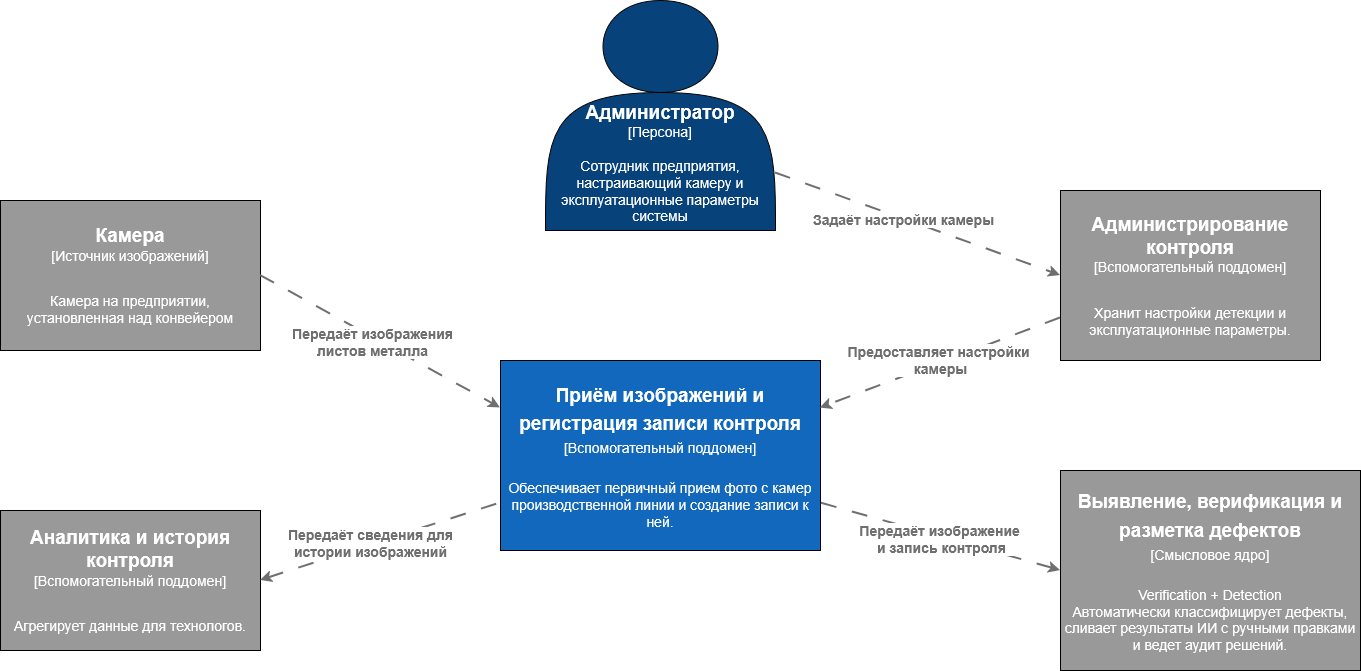

The diagram above was exported from draw.io. Its source (the exported page's mxGraphModel, read from the mxfile embedded in the PNG):
<mxGraphModel dx="2121" dy="1199" grid="1" gridSize="10" guides="1" tooltips="1" connect="1" arrows="1" fold="1" page="1" pageScale="1" pageWidth="827" pageHeight="1169" math="0" shadow="0">
  <root>
    <mxCell id="0" />
    <mxCell id="1" parent="0" />
    <mxCell id="ivbaEnAYmrhgH6UCP3-R-1" parent="1" style="rounded=0;whiteSpace=wrap;html=1;fillColor=light-dark(#1168BC,#1168BC);" value="&lt;div&gt;&lt;font style=&quot;font-size: 19px;&quot; face=&quot;Helvetica&quot;&gt;&lt;span style=&quot;line-height: 150%;&quot;&gt;&lt;span style=&quot;color: rgb(255, 255, 255);&quot;&gt;&lt;b&gt;Приём изображений и регистрация записи контроля&lt;/b&gt;&lt;/span&gt;&lt;/span&gt;&lt;/font&gt;&lt;/div&gt;&lt;div&gt;&lt;font style=&quot;font-size: 14px;&quot; face=&quot;Helvetica&quot;&gt;&lt;span style=&quot;line-height: 150%;&quot;&gt;&lt;span style=&quot;color: rgb(255, 255, 255);&quot;&gt;[Вспомогательный поддомен]&lt;/span&gt;&lt;/span&gt;&lt;/font&gt;&lt;/div&gt;&lt;div&gt;&lt;font style=&quot;font-size: 14px;&quot; face=&quot;Helvetica&quot;&gt;&lt;span style=&quot;line-height: 150%;&quot;&gt;&lt;span style=&quot;color: rgb(255, 255, 255);&quot;&gt;&lt;br&gt;&lt;/span&gt;&lt;/span&gt;&lt;/font&gt;&lt;/div&gt;&lt;div&gt;&lt;span style=&quot;color: light-dark(rgb(255, 255, 255), rgb(255, 255, 255));&quot;&gt;&lt;font style=&quot;font-size: 14px;&quot;&gt;Обеспечивает первичный прием фото с камер производственной линии и создание записи к ней.&lt;/font&gt;&lt;/span&gt;&lt;/div&gt;" vertex="1">
      <mxGeometry height="190" width="320" x="640" y="530" as="geometry" />
    </mxCell>
    <mxCell id="ivbaEnAYmrhgH6UCP3-R-4" edge="1" parent="1" source="ivbaEnAYmrhgH6UCP3-R-2" style="rounded=0;orthogonalLoop=1;jettySize=auto;html=1;exitX=1;exitY=0.75;exitDx=0;exitDy=0;startSize=6;strokeWidth=2;dashed=1;dashPattern=8 8;strokeColor=#6F6F6F;entryX=0;entryY=0.5;entryDx=0;entryDy=0;" target="ivbaEnAYmrhgH6UCP3-R-10">
      <mxGeometry relative="1" as="geometry">
        <mxPoint x="1140" y="430" as="targetPoint" />
      </mxGeometry>
    </mxCell>
    <mxCell id="ivbaEnAYmrhgH6UCP3-R-5" connectable="0" parent="ivbaEnAYmrhgH6UCP3-R-4" style="edgeLabel;html=1;align=center;verticalAlign=middle;resizable=0;points=[];" value="&lt;font style=&quot;color: rgb(111, 111, 111); font-size: 14px;&quot;&gt;&lt;b&gt;Задаёт настройки камеры&lt;/b&gt;&lt;/font&gt;" vertex="1">
      <mxGeometry relative="1" x="-0.1059" as="geometry">
        <mxPoint as="offset" />
      </mxGeometry>
    </mxCell>
    <mxCell id="ivbaEnAYmrhgH6UCP3-R-2" parent="1" style="shape=actor;whiteSpace=wrap;html=1;fillColor=#07427B;" value="&lt;div&gt;&lt;span style=&quot;color: rgb(255, 255, 255);&quot;&gt;&lt;br&gt;&lt;/span&gt;&lt;/div&gt;&lt;div&gt;&lt;span style=&quot;color: rgba(0, 0, 0, 0);&quot;&gt;&lt;br&gt;&lt;/span&gt;&lt;/div&gt;&lt;div&gt;&lt;span style=&quot;color: rgba(0, 0, 0, 0);&quot;&gt;&lt;br&gt;&lt;/span&gt;&lt;/div&gt;&lt;div&gt;&lt;span style=&quot;color: rgba(0, 0, 0, 0);&quot;&gt;&lt;br&gt;&lt;/span&gt;&lt;/div&gt;&lt;div&gt;&lt;span style=&quot;color: rgba(0, 0, 0, 0);&quot;&gt;&lt;br&gt;&lt;/span&gt;&lt;/div&gt;&lt;div&gt;&lt;span style=&quot;color: rgb(255, 255, 255);&quot;&gt;&lt;font style=&quot;font-size: 19px;&quot;&gt;&lt;b&gt;&lt;br&gt;&lt;/b&gt;&lt;/font&gt;&lt;/span&gt;&lt;/div&gt;&lt;div&gt;&lt;span style=&quot;color: rgb(255, 255, 255);&quot;&gt;&lt;font style=&quot;font-size: 19px;&quot;&gt;&lt;b&gt;Администратор&lt;/b&gt;&lt;/font&gt;&lt;/span&gt;&lt;/div&gt;&lt;div&gt;&lt;font style=&quot;font-size: 14px;&quot;&gt;&lt;span style=&quot;color: rgb(255, 255, 255);&quot;&gt;[Персона]&lt;/span&gt;&lt;/font&gt;&lt;/div&gt;&lt;div&gt;&lt;font style=&quot;font-size: 14px;&quot;&gt;&lt;span style=&quot;color: rgb(255, 255, 255);&quot;&gt;&lt;br&gt;&lt;/span&gt;&lt;/font&gt;&lt;/div&gt;&lt;div&gt;&lt;font style=&quot;font-size: 14px;&quot;&gt;&lt;span style=&quot;color: rgb(255, 255, 255);&quot;&gt;Сотрудник предприятия, настраивающий камеру и эксплуатационные параметры системы&lt;/span&gt;&lt;/font&gt;&lt;/div&gt;" vertex="1">
      <mxGeometry height="230" width="230" x="685" y="170" as="geometry" />
    </mxCell>
    <mxCell id="ivbaEnAYmrhgH6UCP3-R-7" parent="1" style="rounded=0;whiteSpace=wrap;html=1;fillColor=light-dark(#999999,#1168BC);" value="&lt;div&gt;&lt;font style=&quot;font-size: 19px;&quot; face=&quot;Helvetica&quot;&gt;&lt;span style=&quot;line-height: 150%;&quot;&gt;&lt;span style=&quot;color: rgb(255, 255, 255);&quot;&gt;&lt;b&gt;Выявление, верификация и разметка дефектов&lt;/b&gt;&lt;/span&gt;&lt;/span&gt;&lt;/font&gt;&lt;/div&gt;&lt;div&gt;&lt;font style=&quot;font-size: 14px;&quot; face=&quot;Helvetica&quot;&gt;&lt;span style=&quot;line-height: 150%;&quot;&gt;&lt;span style=&quot;color: rgb(255, 255, 255);&quot;&gt;[Смысловое ядро]&lt;/span&gt;&lt;/span&gt;&lt;/font&gt;&lt;/div&gt;&lt;div&gt;&lt;font style=&quot;font-size: 14px;&quot; face=&quot;Helvetica&quot;&gt;&lt;span style=&quot;line-height: 150%;&quot;&gt;&lt;span style=&quot;color: rgb(255, 255, 255);&quot;&gt;&lt;br&gt;&lt;/span&gt;&lt;/span&gt;&lt;/font&gt;&lt;/div&gt;&lt;div&gt;&lt;font style=&quot;color: rgb(255, 255, 255); font-size: 14px;&quot; face=&quot;Helvetica&quot;&gt;Verification + Detection&lt;/font&gt;&lt;/div&gt;&lt;div&gt;&lt;font style=&quot;color: rgb(255, 255, 255); font-size: 14px;&quot; face=&quot;Helvetica&quot;&gt;Автоматически классифицирует дефекты, сливает результаты ИИ с ручными правками и ведет аудит решений.&lt;/font&gt;&lt;/div&gt;" vertex="1">
      <mxGeometry height="200" width="300" x="1200" y="640" as="geometry" />
    </mxCell>
    <mxCell id="ivbaEnAYmrhgH6UCP3-R-8" parent="1" style="rounded=0;whiteSpace=wrap;html=1;fillColor=light-dark(#999999,#1168BC);" value="&lt;div&gt;&lt;font style=&quot;color: rgb(255, 255, 255); font-size: 19px;&quot;&gt;&lt;span style=&quot;color: rgb(255, 255, 255);&quot;&gt;&lt;b&gt;Аналитика и история контроля&lt;/b&gt;&lt;/span&gt;&lt;/font&gt;&lt;/div&gt;&lt;div&gt;&lt;font style=&quot;font-size: 14px;&quot;&gt;&lt;span style=&quot;color: rgb(255, 255, 255);&quot;&gt;&lt;font&gt;[Вспомогательный поддомен]&lt;/font&gt;&lt;/span&gt;&lt;/font&gt;&lt;/div&gt;&lt;div&gt;&lt;br&gt;&lt;/div&gt;&lt;div&gt;&lt;br&gt;&lt;/div&gt;&lt;div&gt;&lt;span style=&quot;color: light-dark(rgb(255, 255, 255), rgb(255, 255, 255));&quot;&gt;&lt;font style=&quot;font-size: 14px;&quot;&gt;Агрегирует данные для технологов.&lt;/font&gt;&lt;/span&gt;&lt;/div&gt;" vertex="1">
      <mxGeometry height="140" width="260" x="140" y="680" as="geometry" />
    </mxCell>
    <mxCell id="ivbaEnAYmrhgH6UCP3-R-9" parent="1" style="rounded=0;whiteSpace=wrap;html=1;fillColor=light-dark(#999999,#1168BC);" value="&lt;div&gt;&lt;font style=&quot;color: rgb(255, 255, 255); font-size: 19px;&quot;&gt;&lt;span style=&quot;color: rgb(255, 255, 255);&quot;&gt;&lt;b&gt;Камера&lt;/b&gt;&lt;/span&gt;&lt;/font&gt;&lt;/div&gt;&lt;div&gt;&lt;font style=&quot;font-size: 14px;&quot;&gt;&lt;span style=&quot;color: rgb(255, 255, 255);&quot;&gt;&lt;font&gt;[Источник изображений]&lt;/font&gt;&lt;/span&gt;&lt;/font&gt;&lt;/div&gt;&lt;div&gt;&lt;br&gt;&lt;/div&gt;&lt;div&gt;&lt;br&gt;&lt;/div&gt;&lt;div&gt;&lt;span style=&quot;color: light-dark(rgb(255, 255, 255), rgb(255, 255, 255));&quot;&gt;&lt;font style=&quot;font-size: 14px;&quot;&gt;Камера на предприятии, установленная над конвейером&lt;/font&gt;&lt;/span&gt;&lt;/div&gt;" vertex="1">
      <mxGeometry height="150" width="260" x="140" y="370" as="geometry" />
    </mxCell>
    <mxCell id="ivbaEnAYmrhgH6UCP3-R-10" parent="1" style="rounded=0;whiteSpace=wrap;html=1;fillColor=light-dark(#999999,#1168BC);" value="&lt;div&gt;&lt;font style=&quot;color: rgb(255, 255, 255); font-size: 19px;&quot;&gt;&lt;span style=&quot;color: rgb(255, 255, 255);&quot;&gt;&lt;b&gt;Администрирование контроля&lt;/b&gt;&lt;/span&gt;&lt;/font&gt;&lt;/div&gt;&lt;div&gt;&lt;font style=&quot;font-size: 14px;&quot;&gt;&lt;span style=&quot;color: rgb(255, 255, 255);&quot;&gt;&lt;font&gt;[Вспомогательный поддомен]&lt;/font&gt;&lt;/span&gt;&lt;/font&gt;&lt;/div&gt;&lt;div&gt;&lt;br&gt;&lt;/div&gt;&lt;div&gt;&lt;br&gt;&lt;/div&gt;&lt;div&gt;&lt;span style=&quot;color: light-dark(rgb(255, 255, 255), rgb(255, 255, 255));&quot;&gt;&lt;font style=&quot;font-size: 14px;&quot;&gt;Хранит настройки детекции и эксплуатационные параметры.&lt;/font&gt;&lt;/span&gt;&lt;/div&gt;" vertex="1">
      <mxGeometry height="170" width="260" x="1200" y="360" as="geometry" />
    </mxCell>
    <mxCell id="ivbaEnAYmrhgH6UCP3-R-11" edge="1" parent="1" source="ivbaEnAYmrhgH6UCP3-R-7" style="rounded=0;orthogonalLoop=1;jettySize=auto;html=1;exitX=0;exitY=0.5;exitDx=0;exitDy=0;entryX=1;entryY=0.75;entryDx=0;entryDy=0;startSize=6;strokeWidth=2;dashed=1;dashPattern=8 8;strokeColor=#6F6F6F;endArrow=none;endFill=0;startArrow=classic;startFill=1;" target="ivbaEnAYmrhgH6UCP3-R-1">
      <mxGeometry relative="1" as="geometry">
        <mxPoint x="1070" y="590" as="sourcePoint" />
        <mxPoint x="1070" y="760" as="targetPoint" />
      </mxGeometry>
    </mxCell>
    <mxCell id="ivbaEnAYmrhgH6UCP3-R-13" connectable="0" parent="ivbaEnAYmrhgH6UCP3-R-11" style="edgeLabel;html=1;align=center;verticalAlign=middle;resizable=0;points=[];fontColor=#6F6F6F;" value="&lt;div&gt;&lt;b&gt;&lt;font style=&quot;font-size: 14px;&quot;&gt;Передаёт изображение&amp;nbsp;&lt;br&gt;и запись контроля&lt;/font&gt;&lt;/b&gt;&lt;/div&gt;" vertex="1">
      <mxGeometry relative="1" x="-0.0122" y="2" as="geometry">
        <mxPoint as="offset" />
      </mxGeometry>
    </mxCell>
    <mxCell id="ivbaEnAYmrhgH6UCP3-R-21" edge="1" parent="1" source="ivbaEnAYmrhgH6UCP3-R-8" style="rounded=0;orthogonalLoop=1;jettySize=auto;html=1;entryX=0;entryY=0.75;entryDx=0;entryDy=0;startSize=6;strokeWidth=2;dashed=1;dashPattern=8 8;strokeColor=#6F6F6F;exitX=1;exitY=0.5;exitDx=0;exitDy=0;endArrow=none;endFill=0;startArrow=classic;startFill=1;" target="ivbaEnAYmrhgH6UCP3-R-1">
      <mxGeometry relative="1" as="geometry">
        <mxPoint x="420" y="770" as="sourcePoint" />
        <mxPoint x="330" y="890" as="targetPoint" />
      </mxGeometry>
    </mxCell>
    <mxCell id="ivbaEnAYmrhgH6UCP3-R-22" connectable="0" parent="ivbaEnAYmrhgH6UCP3-R-21" style="edgeLabel;html=1;align=center;verticalAlign=middle;resizable=0;points=[];fontColor=#6F6F6F;" value="&lt;div&gt;&lt;b&gt;&lt;font style=&quot;font-size: 14px;&quot;&gt;Передаёт сведения для&lt;br&gt;истории изображений&lt;/font&gt;&lt;/b&gt;&lt;/div&gt;" vertex="1">
      <mxGeometry relative="1" x="-0.0122" y="2" as="geometry">
        <mxPoint x="-8" y="3" as="offset" />
      </mxGeometry>
    </mxCell>
    <mxCell id="ivbaEnAYmrhgH6UCP3-R-26" edge="1" parent="1" source="ivbaEnAYmrhgH6UCP3-R-9" style="rounded=0;orthogonalLoop=1;jettySize=auto;html=1;exitX=1;exitY=0.5;exitDx=0;exitDy=0;entryX=0;entryY=0.25;entryDx=0;entryDy=0;startSize=6;strokeWidth=2;dashed=1;dashPattern=8 8;strokeColor=#6F6F6F;" target="ivbaEnAYmrhgH6UCP3-R-1">
      <mxGeometry relative="1" as="geometry">
        <mxPoint x="610" y="782" as="sourcePoint" />
        <mxPoint x="870" y="690" as="targetPoint" />
      </mxGeometry>
    </mxCell>
    <mxCell id="ivbaEnAYmrhgH6UCP3-R-27" connectable="0" parent="ivbaEnAYmrhgH6UCP3-R-26" style="edgeLabel;html=1;align=center;verticalAlign=middle;resizable=0;points=[];fontColor=#6F6F6F;" value="&lt;div&gt;&lt;b&gt;&lt;font style=&quot;font-size: 14px;&quot;&gt;Передаёт изображения&lt;br&gt;листов металла&lt;/font&gt;&lt;/b&gt;&lt;/div&gt;" vertex="1">
      <mxGeometry relative="1" x="-0.0122" y="2" as="geometry">
        <mxPoint x="-8" y="3" as="offset" />
      </mxGeometry>
    </mxCell>
    <mxCell id="ivbaEnAYmrhgH6UCP3-R-30" edge="1" parent="1" source="ivbaEnAYmrhgH6UCP3-R-10" style="rounded=0;orthogonalLoop=1;jettySize=auto;html=1;exitX=0;exitY=0.75;exitDx=0;exitDy=0;startSize=6;strokeWidth=2;dashed=1;dashPattern=8 8;strokeColor=#6F6F6F;entryX=1;entryY=0.25;entryDx=0;entryDy=0;fontStyle=1" target="ivbaEnAYmrhgH6UCP3-R-1">
      <mxGeometry relative="1" as="geometry">
        <mxPoint x="1120" y="430" as="sourcePoint" />
        <mxPoint x="1405" y="532" as="targetPoint" />
      </mxGeometry>
    </mxCell>
    <mxCell id="ivbaEnAYmrhgH6UCP3-R-31" connectable="0" parent="ivbaEnAYmrhgH6UCP3-R-30" style="edgeLabel;html=1;align=center;verticalAlign=middle;resizable=0;points=[];" value="&lt;font style=&quot;color: rgb(111, 111, 111); font-size: 14px;&quot;&gt;&lt;b&gt;Предоставляет настройки&amp;nbsp;&lt;br&gt;камеры&lt;/b&gt;&lt;/font&gt;" vertex="1">
      <mxGeometry relative="1" x="-0.1059" as="geometry">
        <mxPoint x="-13" y="2" as="offset" />
      </mxGeometry>
    </mxCell>
  </root>
</mxGraphModel>